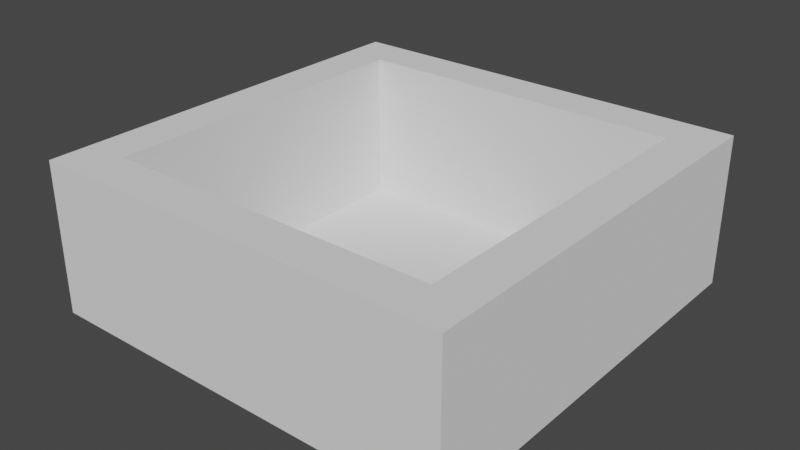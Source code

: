 # Source: TestShaderRoom.blend  (saved by Blender 3.6.13; exported with 4.5.12 LTS)
import bpy
from mathutils import Matrix  # noqa: F401  (used for matrix-valued properties, if any)

bpy.ops.wm.read_factory_settings(use_empty=True)
scene = bpy.context.scene
scene.name = 'Scene'

# ---- collections
col_collection = bpy.data.collections.new('Collection'); scene.collection.children.link(col_collection)

# ---- world
world_world = bpy.data.worlds.new('World'); scene.world = world_world
world_world.use_nodes = True; world_world.node_tree.nodes.clear()
_N = world_world.node_tree.nodes; _L = world_world.node_tree.links
n0 = _N.new('ShaderNodeOutputWorld'); n0.name = 'World Output'; n0.location = (300, 300)
n1 = _N.new('ShaderNodeBackground'); n1.name = 'Background'; n1.location = (10, 300)
n1.inputs[0].default_value = (0.05088, 0.05088, 0.05088, 1.0)
_L.new(n1.outputs[0], n0.inputs[0])
n0.is_active_output = True
world_world.color = (0.05088, 0.05088, 0.05088)
world_world.use_sun_shadow = False
world_world.sun_shadow_jitter_overblur = 0.0

# ---- meshes
me_plane = bpy.data.meshes.new('Plane')
me_plane.from_pydata([(-1.0, -1.0, 0.0), (1.0, -1.0, 0.0), (-1.0, 1.0, 0.0), (1.0, 1.0, 0.0), (-0.7953, 0.7953, 0.0), (-0.7953, -0.7953, 0.0), (0.7953, -0.7953, 0.0), (0.7953, 0.7953, 0.0), (-0.7953, 0.7953, 0.7164), (-0.7953, -0.7953, 0.7164), (0.7953, -0.7953, 0.7164), (0.7953, 0.7953, 0.7164), (-1.0, 1.0, 0.7164), (-1.0, -1.0, 0.7164), (1.0, -1.0, 0.7164), (1.0, 1.0, 0.7164)], [], [(5, 6, 7, 4), (5, 4, 8, 9), (7, 6, 10, 11), (2, 0, 13, 12), (1, 3, 15, 14), (9, 8, 12, 13), (10, 9, 13, 14), (11, 10, 14, 15), (8, 11, 15, 12), (3, 2, 12, 15), (0, 1, 14, 13), (4, 7, 11, 8), (6, 5, 9, 10)])
_uv = me_plane.uv_layers.new(name='UVMap')
_uv.uv.foreach_set('vector', [0.1024, 0.1024, 0.8976, 0.1024, 0.8976, 0.8976, 0.1024, 0.8976, 0.1024, 0.1024, 0.1024, 0.8976, 0.1024, 0.8976, 0.1024, 0.1024, 0.8976, 0.8976, 0.8976, 0.1024, 0.8976, 0.1024, 0.8976, 0.8976, 0.0, 0.0, 0.0, 0.0, 0.0, 0.0, 0.0, 0.0, 0.0, 0.0, 0.0, 0.0, 0.0, 0.0, 0.0, 0.0, 0.1024, 0.1024, 0.1024, 0.8976, 0.0, 1.0, 0.0, 0.0, 0.8976, 0.1024, 0.1024, 0.1024, 0.0, 0.0, 1.0, 0.0, 0.8976, 0.8976, 0.8976, 0.1024, 1.0, 0.0, 1.0, 1.0, 0.1024, 0.8976, 0.8976, 0.8976, 1.0, 1.0, 0.0, 1.0, 0.0, 0.0, 0.0, 0.0, 0.0, 0.0, 0.0, 0.0, 0.0, 0.0, 0.0, 0.0, 0.0, 0.0, 0.0, 0.0, 0.1024, 0.8976, 0.8976, 0.8976, 0.8976, 0.8976, 0.1024, 0.8976, 0.8976, 0.1024, 0.1024, 0.1024, 0.1024, 0.1024, 0.8976, 0.1024])
me_plane.update()

# ---- objects
ob_plane = bpy.data.objects.new('Plane', me_plane)

# ---- transforms, parenting, visibility, modifiers, constraints
ob_plane.location = (0.0, 0.0, 0.0)
ob_plane.scale = (10.0, 10.0, 10.0)

# ---- collection membership
col_collection.objects.link(ob_plane)

# ---- scene / render settings (as saved in the file)
scene.frame_start = 1; scene.frame_end = 250; scene.frame_set(1)
scene.render.engine = 'BLENDER_EEVEE_NEXT'
scene.cycles.sampling_pattern = 'TABULATED_SOBOL'
scene.view_settings.view_transform = 'Filmic'
bpy.context.view_layer.update()

# ---- added for rendering (the .blend has no active camera and no usable light): camera, sun
cam_auto = bpy.data.cameras.new('AutoCamera')
cam_auto.lens = 50.0
cam_auto.sensor_width = 36.0
cam_auto.clip_end = 1000.0
ob_auto_camera = bpy.data.objects.new('AutoCamera', cam_auto)
scene.collection.objects.link(ob_auto_camera)
ob_auto_camera.location = (26.9956, -32.3947, 25.1782)
ob_auto_camera.rotation_euler = (1.09748, -7.21219e-08, 0.694738)
scene.camera = ob_auto_camera
light_auto_sun = bpy.data.lights.new('AutoSun', 'SUN')
light_auto_sun.energy = 3.0
light_auto_sun.angle = 0.0523599
ob_auto_sun = bpy.data.objects.new('AutoSun', light_auto_sun)
scene.collection.objects.link(ob_auto_sun)
ob_auto_sun.rotation_euler = (0.872665, 0.174533, 0.523599)
bpy.context.view_layer.update()
